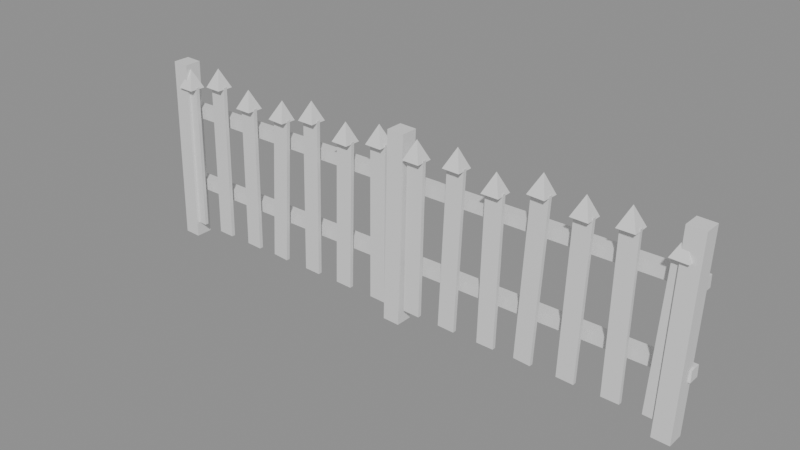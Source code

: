 # Source: picket_fence.blend  (saved by Blender 5.2.44; exported with 4.5.12 LTS)
import bpy
from mathutils import Matrix  # noqa: F401  (used for matrix-valued properties, if any)

bpy.ops.wm.read_factory_settings(use_empty=True)
scene = bpy.context.scene
scene.name = 'Scene'

# ---- materials (node trees are filled in below, after node groups)
mat_wood = bpy.data.materials.new('wood')

# ---- material node trees
mat_wood.use_nodes = True; mat_wood.node_tree.nodes.clear()
_N = mat_wood.node_tree.nodes; _L = mat_wood.node_tree.links
n0 = _N.new('ShaderNodeBsdfPrincipled'); n0.name = 'Principled BSDF'; n0.location = (-200, 100)
n0.inputs[10].default_value = 0.005
n1 = _N.new('ShaderNodeOutputMaterial'); n1.name = 'Material Output'; n1.location = (200, 100)
_L.new(n0.outputs[0], n1.inputs[0])
n1.is_active_output = True

# ---- meshes
me_fence = bpy.data.meshes.new('fence')
me_fence.from_pydata([(-1.51, -0.045, 0.001617), (-1.48, -0.045, 1.001), (-1.51, 0.045, 0.001617), (-1.48, 0.045, 1.001), (-1.42, -0.045, -0.001146), (-1.39, -0.045, 0.9984), (-1.42, 0.045, -0.001146), (-1.39, 0.045, 0.9984), (-0.05996, -0.045, 0.001573), (-0.03, -0.045, 1.001), (-0.05996, 0.045, 0.001573), (-0.03, 0.045, 1.001), (0.03, -0.045, -0.001124), (0.05996, -0.045, 0.9984), (0.03, 0.045, -0.001124), (0.05996, 0.045, 0.9984), (1.389, -0.045, 0.001686), (1.421, -0.045, 1.001), (1.389, 0.045, 0.001686), (1.421, 0.045, 1.001), (1.479, -0.045, -0.001179), (1.511, -0.045, 0.9983), (1.479, 0.045, -0.001179), (1.511, 0.045, 0.9983), (-1.5, 0.02, 0.27), (1.5, 0.02, 0.2855), (-1.5, 0.02, 0.33), (1.5, 0.02, 0.3455), (-1.5, 0.08, 0.27), (1.5, 0.08, 0.2855), (-1.5, 0.08, 0.33), (1.5, 0.08, 0.3455), (-1.5, 0.02, 0.69), (1.5, 0.02, 0.7022), (-1.5, 0.02, 0.75), (1.5, 0.02, 0.7622), (-1.5, 0.08, 0.69), (1.5, 0.08, 0.7022), (-1.5, 0.08, 0.75), (1.5, 0.08, 0.7622), (-1.456, -0.02977, 0.08137), (-1.434, -0.02986, 0.8831), (-1.456, -0.009767, 0.08137), (-1.434, -0.009858, 0.8831), (-1.366, -0.03014, 0.07893), (-1.344, -0.03023, 0.8806), (-1.366, -0.01014, 0.07893), (-1.344, -0.01023, 0.8806), (-1.241, -0.02974, 0.08132), (-1.151, -0.03016, 0.07897), (-1.434, 0.0242, 0.872), (-1.218, -0.009841, 0.934), (-1.344, 0.02381, 0.8703), (-1.241, -0.009736, 0.08132), (-1.344, -0.06611, 0.872), (-1.219, -0.02984, 0.934), (-1.434, -0.06572, 0.8737), (-1.387, -0.01904, 0.972), (-1.129, -0.03026, 0.9316), (-1.151, -0.01016, 0.07897), (-1.128, -0.01026, 0.9316), (-1.024, -0.02975, 0.08123), (-0.934, -0.03016, 0.07901), (-1.218, 0.02427, 0.923), (-1.004, -0.009839, 0.871), (-1.128, 0.02383, 0.9213), (-1.024, -0.009749, 0.08123), (-1.129, -0.0661, 0.923), (-1.005, -0.02984, 0.871), (-1.219, -0.06566, 0.9246), (-1.172, -0.01908, 1.023), (-0.9145, -0.03025, 0.8688), (-0.9339, -0.01016, 0.07901), (-0.9145, -0.01025, 0.8688), (-0.8247, -0.02986, 0.0838), (-0.7349, -0.03004, 0.0779), (-1.004, 0.02431, 0.8601), (-0.7728, -0.009963, 0.8724), (-0.9142, 0.02388, 0.8585), (-0.8246, -0.009863, 0.0838), (-0.9146, -0.06605, 0.8601), (-0.7729, -0.02996, 0.8724), (-1.005, -0.06562, 0.8616), (-0.9576, -0.01913, 0.96), (-0.6831, -0.03014, 0.8665), (-0.7348, -0.01004, 0.0779), (-0.683, -0.01014, 0.8665), (-0.5962, -0.03017, 0.08157), (-0.5063, -0.02991, 0.07882), (-0.7725, 0.02275, 0.8605), (-0.5706, -0.01009, 0.919), (-0.6827, 0.02248, 0.8563), (-0.5963, -0.01017, 0.08157), (-0.6828, -0.06737, 0.8605), (-0.5706, -0.03009, 0.919), (-0.7726, -0.0671, 0.8646), (-0.723, -0.01769, 0.9602), (-0.4806, -0.02983, 0.9163), (-0.5063, -0.009907, 0.07882), (-0.4807, -0.009833, 0.9163), (-0.3816, -0.03075, 0.0818), (-0.2916, -0.0296, 0.07868), (-0.5706, 0.02376, 0.9079), (-0.3545, -0.0104, 0.8693), (-0.4807, 0.024, 0.9059), (-0.3818, -0.01075, 0.0818), (-0.4804, -0.06593, 0.9079), (-0.3543, -0.0304, 0.8693), (-0.5703, -0.06617, 0.9098), (-0.5233, -0.01891, 1.008), (-0.2643, -0.02925, 0.8661), (-0.2919, -0.0096, 0.07868), (-0.2646, -0.009251, 0.8661), (-0.1591, -0.02914, 0.08073), (-0.06913, -0.03064, 0.07937), (-0.3548, 0.02315, 0.858), (-0.1462, -0.009356, 0.9107), (-0.2649, 0.02427, 0.8558), (-0.1588, -0.009147, 0.08073), (-0.2637, -0.06563, 0.858), (-0.1466, -0.02935, 0.9107), (-0.3536, -0.06676, 0.8602), (-0.3068, -0.01876, 0.9579), (-0.05661, -0.03085, 0.9093), (-0.0688, -0.01065, 0.07937), (-0.05627, -0.01086, 0.9093), (0.0532, -0.03022, 0.08117), (0.1432, -0.02986, 0.07906), (-0.1456, 0.02519, 0.9001), (0.07221, -0.01014, 0.8946), (-0.05566, 0.02369, 0.8991), (0.05312, -0.01022, 0.08117), (-0.05715, -0.06624, 0.9001), (0.07229, -0.03014, 0.8946), (-0.1471, -0.06474, 0.901), (-0.1003, -0.01948, 1.0), (0.1623, -0.02978, 0.8925), (0.1431, -0.009859, 0.07906), (0.1622, -0.009784, 0.8925), (0.2612, -0.03062, 0.08217), (0.3511, -0.02972, 0.07852), (0.0722, 0.02396, 0.8837), (0.295, -0.01028, 0.9191), (0.1621, 0.02431, 0.8822), (0.261, -0.01062, 0.08217), (0.1625, -0.06563, 0.8837), (0.2952, -0.03028, 0.9191), (0.07257, -0.06597, 0.8852), (0.119, -0.01917, 0.9837), (0.3851, -0.02938, 0.9155), (0.3509, -0.009722, 0.07852), (0.3849, -0.009383, 0.9155), (0.4852, -0.03102, 0.08107), (0.5752, -0.0293, 0.07912), (0.2949, 0.02307, 0.9077), (0.5018, -0.0107, 0.8629), (0.3848, 0.02393, 0.9051), (0.4848, -0.01102, 0.08107), (0.3857, -0.06597, 0.9077), (0.5021, -0.03069, 0.8629), (0.2958, -0.06683, 0.9102), (0.3431, -0.01855, 1.008), (0.5921, -0.02898, 0.861), (0.5748, -0.009307, 0.07912), (0.5917, -0.008984, 0.861), (0.6875, -0.02891, 0.08279), (0.7774, -0.03039, 0.07827), (0.5012, 0.02333, 0.8521), (0.7303, -0.009613, 0.9278), (0.5912, 0.02503, 0.8507), (0.6878, -0.008917, 0.08279), (0.5929, -0.06489, 0.8521), (0.73, -0.02961, 0.9278), (0.503, -0.06659, 0.8534), (0.5486, -0.01922, 0.952), (0.8198, -0.03108, 0.9233), (0.7777, -0.01039, 0.07827), (0.8202, -0.01109, 0.9233), (0.9114, -0.02991, 0.08163), (1.001, -0.03005, 0.07878), (0.7311, 0.02396, 0.9161), (0.9371, -0.009948, 0.8923), (0.8209, 0.02243, 0.9129), (0.9114, -0.009906, 0.08163), (0.8195, -0.06745, 0.9161), (0.9371, -0.02995, 0.8923), (0.7296, -0.06592, 0.9193), (0.7789, -0.01825, 1.016), (1.027, -0.03009, 0.8895), (1.001, -0.01005, 0.07878), (1.027, -0.01009, 0.8895), (1.135, -0.03013, 0.08056), (1.225, -0.02989, 0.0795), (0.9373, 0.02393, 0.8811), (1.144, -0.01011, 0.911), (1.027, 0.02376, 0.8791), (1.135, -0.01013, 0.08056), (1.027, -0.06616, 0.8811), (1.145, -0.03011, 0.911), (0.9372, -0.06599, 0.8832), (0.9844, -0.01888, 0.9811), (1.235, -0.02987, 0.9099), (1.225, -0.009892, 0.0795), (1.234, -0.009866, 0.9099), (1.333, -0.03088, 0.08324), (1.423, -0.02971, 0.07805), (1.144, 0.02443, 0.9005), (1.377, -0.01029, 0.862), (1.234, 0.02467, 0.8998), (1.332, -0.01088, 0.08324), (1.235, -0.06527, 0.9005), (1.378, -0.03029, 0.862), (1.145, -0.06551, 0.9013), (1.19, -0.01958, 1.0), (1.468, -0.02912, 0.8568), (1.422, -0.009709, 0.07805), (1.467, -0.009125, 0.8568), (1.377, 0.02232, 0.8501), (1.467, 0.02341, 0.8464), (1.468, -0.06645, 0.8501), (1.378, -0.06754, 0.8538), (1.427, -0.01794, 0.9499)], [], [(0, 1, 3, 2), (2, 3, 7, 6), (6, 7, 5, 4), (4, 5, 1, 0), (2, 6, 4, 0), (7, 3, 1, 5), (8, 9, 11, 10), (10, 11, 15, 14), (14, 15, 13, 12), (12, 13, 9, 8), (10, 14, 12, 8), (15, 11, 9, 13), (16, 17, 19, 18), (18, 19, 23, 22), (22, 23, 21, 20), (20, 21, 17, 16), (18, 22, 20, 16), (23, 19, 17, 21), (24, 25, 27, 26), (26, 27, 31, 30), (30, 31, 29, 28), (28, 29, 25, 24), (26, 30, 28, 24), (31, 27, 25, 29), (32, 33, 35, 34), (34, 35, 39, 38), (38, 39, 37, 36), (36, 37, 33, 32), (34, 38, 36, 32), (39, 35, 33, 37), (40, 41, 43, 42), (42, 43, 47, 46), (46, 47, 45, 44), (44, 45, 41, 40), (42, 46, 44, 40), (47, 43, 41, 45), (59, 60, 58, 49), (60, 51, 55, 58), (50, 57, 52), (49, 58, 55, 48), (53, 59, 49, 48), (52, 57, 54), (48, 55, 51, 53), (50, 52, 54, 56), (54, 57, 56), (53, 51, 60, 59), (72, 73, 71, 62), (56, 57, 50), (73, 64, 68, 71), (63, 70, 65), (62, 71, 68, 61), (66, 72, 62, 61), (65, 70, 67), (61, 68, 64, 66), (63, 65, 67, 69), (67, 70, 69), (66, 64, 73, 72), (85, 86, 84, 75), (69, 70, 63), (86, 77, 81, 84), (76, 83, 78), (75, 84, 81, 74), (79, 85, 75, 74), (78, 83, 80), (74, 81, 77, 79), (76, 78, 80, 82), (80, 83, 82), (79, 77, 86, 85), (98, 99, 97, 88), (82, 83, 76), (99, 90, 94, 97), (89, 96, 91), (88, 97, 94, 87), (92, 98, 88, 87), (91, 96, 93), (87, 94, 90, 92), (89, 91, 93, 95), (93, 96, 95), (92, 90, 99, 98), (111, 112, 110, 101), (95, 96, 89), (112, 103, 107, 110), (102, 109, 104), (101, 110, 107, 100), (105, 111, 101, 100), (104, 109, 106), (100, 107, 103, 105), (102, 104, 106, 108), (106, 109, 108), (105, 103, 112, 111), (124, 125, 123, 114), (108, 109, 102), (125, 116, 120, 123), (115, 122, 117), (114, 123, 120, 113), (118, 124, 114, 113), (117, 122, 119), (113, 120, 116, 118), (115, 117, 119, 121), (119, 122, 121), (118, 116, 125, 124), (137, 138, 136, 127), (121, 122, 115), (138, 129, 133, 136), (128, 135, 130), (127, 136, 133, 126), (131, 137, 127, 126), (130, 135, 132), (126, 133, 129, 131), (128, 130, 132, 134), (132, 135, 134), (131, 129, 138, 137), (150, 151, 149, 140), (134, 135, 128), (151, 142, 146, 149), (141, 148, 143), (140, 149, 146, 139), (144, 150, 140, 139), (143, 148, 145), (139, 146, 142, 144), (141, 143, 145, 147), (145, 148, 147), (144, 142, 151, 150), (163, 164, 162, 153), (147, 148, 141), (164, 155, 159, 162), (154, 161, 156), (153, 162, 159, 152), (157, 163, 153, 152), (156, 161, 158), (152, 159, 155, 157), (154, 156, 158, 160), (158, 161, 160), (157, 155, 164, 163), (176, 177, 175, 166), (160, 161, 154), (177, 168, 172, 175), (167, 174, 169), (166, 175, 172, 165), (170, 176, 166, 165), (169, 174, 171), (165, 172, 168, 170), (167, 169, 171, 173), (171, 174, 173), (170, 168, 177, 176), (189, 190, 188, 179), (173, 174, 167), (190, 181, 185, 188), (180, 187, 182), (179, 188, 185, 178), (183, 189, 179, 178), (182, 187, 184), (178, 185, 181, 183), (180, 182, 184, 186), (184, 187, 186), (183, 181, 190, 189), (202, 203, 201, 192), (186, 187, 180), (203, 194, 198, 201), (193, 200, 195), (192, 201, 198, 191), (196, 202, 192, 191), (195, 200, 197), (191, 198, 194, 196), (193, 195, 197, 199), (197, 200, 199), (196, 194, 203, 202), (215, 216, 214, 205), (199, 200, 193), (216, 207, 211, 214), (206, 213, 208), (205, 214, 211, 204), (209, 215, 205, 204), (208, 213, 210), (204, 211, 207, 209), (206, 208, 210, 212), (210, 213, 212), (209, 207, 216, 215), (212, 213, 206), (217, 221, 218), (218, 221, 219), (217, 218, 219, 220), (219, 221, 220), (220, 221, 217)])
_uv = me_fence.uv_layers.new(name='Float2')
_uv.uv.foreach_set('vector', [-0.045, 0.001617, -0.045, 1.001, 0.045, 1.001, 0.045, 0.001617, -1.51, 0.001617, -1.48, 1.001, -1.39, 0.9984, -1.42, -0.001146, 0.045, -0.001146, 0.045, 0.9984, -0.045, 0.9984, -0.045, -0.001146, -1.42, -0.001146, -1.39, 0.9984, -1.48, 1.001, -1.51, 0.001617, -1.51, 0.045, -1.42, 0.045, -1.42, -0.045, -1.51, -0.045, -1.39, 0.045, -1.48, 0.045, -1.48, -0.045, -1.39, -0.045, -0.045, 0.001573, -0.045, 1.001, 0.045, 1.001, 0.045, 0.001573, -0.05996, 0.001573, -0.03, 1.001, 0.05996, 0.9984, 0.03, -0.001124, 0.045, -0.001124, 0.045, 0.9984, -0.045, 0.9984, -0.045, -0.001124, 0.03, -0.001124, 0.05996, 0.9984, -0.03, 1.001, -0.05996, 0.001573, -0.05996, 0.045, 0.03, 0.045, 0.03, -0.045, -0.05996, -0.045, 0.05996, 0.045, -0.03, 0.045, -0.03, -0.045, 0.05996, -0.045, -0.045, 0.001686, -0.045, 1.001, 0.045, 1.001, 0.045, 0.001686, 1.389, 0.001686, 1.421, 1.001, 1.511, 0.9983, 1.479, -0.001179, 0.045, -0.001179, 0.045, 0.9983, -0.045, 0.9983, -0.045, -0.001179, 1.479, -0.001179, 1.511, 0.9983, 1.421, 1.001, 1.389, 0.001686, 1.389, 0.045, 1.479, 0.045, 1.479, -0.045, 1.389, -0.045, 1.511, 0.045, 1.421, 0.045, 1.421, -0.045, 1.511, -0.045, -1.5, 0.27, 1.5, 0.2855, 1.5, 0.3455, -1.5, 0.33, -1.5, 0.02, 1.5, 0.02, 1.5, 0.08, -1.5, 0.08, -1.5, 0.33, 1.5, 0.3455, 1.5, 0.2855, -1.5, 0.27, -1.5, 0.08, 1.5, 0.08, 1.5, 0.02, -1.5, 0.02, 0.02, 0.33, 0.08, 0.33, 0.08, 0.27, 0.02, 0.27, 0.08, 0.3455, 0.02, 0.3455, 0.02, 0.2855, 0.08, 0.2855, -1.5, 0.69, 1.5, 0.7022, 1.5, 0.7622, -1.5, 0.75, -1.5, 0.02, 1.5, 0.02, 1.5, 0.08, -1.5, 0.08, -1.5, 0.75, 1.5, 0.7622, 1.5, 0.7022, -1.5, 0.69, -1.5, 0.08, 1.5, 0.08, 1.5, 0.02, -1.5, 0.02, 0.02, 0.75, 0.08, 0.75, 0.08, 0.69, 0.02, 0.69, 0.08, 0.7622, 0.02, 0.7622, 0.02, 0.7022, 0.08, 0.7022, -0.02977, 0.08137, -0.02986, 0.8831, -0.009858, 0.8831, -0.009767, 0.08137, -1.456, 0.08137, -1.434, 0.8831, -1.344, 0.8806, -1.366, 0.07893, -0.01014, 0.07893, -0.01023, 0.8806, -0.03023, 0.8806, -0.03014, 0.07893, -1.366, 0.07893, -1.344, 0.8806, -1.434, 0.8831, -1.456, 0.08137, -1.456, -0.009767, -1.366, -0.01014, -1.366, -0.03014, -1.456, -0.02977, -1.344, -0.01023, -1.434, -0.009858, -1.434, -0.02986, -1.344, -0.03023, -0.01016, 0.07897, -0.01026, 0.9316, -0.03026, 0.9316, -0.03016, 0.07897, -1.128, -0.01026, -1.218, -0.009841, -1.219, -0.02984, -1.129, -0.03026, -1.434, 0.872, -1.387, 0.972, -1.344, 0.8703, -1.151, 0.07897, -1.129, 0.9316, -1.219, 0.934, -1.241, 0.08132, -1.241, -0.009736, -1.151, -0.01016, -1.151, -0.03016, -1.241, -0.02974, 0.02381, 0.8703, -0.01904, 0.972, -0.06611, 0.872, -0.02974, 0.08132, -0.02984, 0.934, -0.009841, 0.934, -0.009736, 0.08132, -1.434, 0.0242, -1.344, 0.02381, -1.344, -0.06611, -1.434, -0.06572, -1.344, 0.872, -1.387, 0.972, -1.434, 0.8737, -1.241, 0.08132, -1.218, 0.934, -1.128, 0.9316, -1.151, 0.07897, -0.01016, 0.07901, -0.01025, 0.8688, -0.03025, 0.8688, -0.03016, 0.07901, -0.06572, 0.8737, -0.01904, 0.972, 0.0242, 0.872, -0.9145, -0.01025, -1.004, -0.009839, -1.005, -0.02984, -0.9145, -0.03025, -1.218, 0.923, -1.172, 1.023, -1.128, 0.9213, -0.934, 0.07901, -0.9145, 0.8688, -1.005, 0.871, -1.024, 0.08123, -1.024, -0.009749, -0.9339, -0.01016, -0.934, -0.03016, -1.024, -0.02975, 0.02383, 0.9213, -0.01908, 1.023, -0.0661, 0.923, -0.02975, 0.08123, -0.02984, 0.871, -0.009839, 0.871, -0.009749, 0.08123, -1.218, 0.02427, -1.128, 0.02383, -1.129, -0.0661, -1.219, -0.06566, -1.129, 0.923, -1.172, 1.023, -1.219, 0.9246, -1.024, 0.08123, -1.004, 0.871, -0.9145, 0.8688, -0.9339, 0.07901, -0.01004, 0.0779, -0.01014, 0.8665, -0.03014, 0.8665, -0.03004, 0.0779, -0.06566, 0.9246, -0.01908, 1.023, 0.02427, 0.923, -0.683, -0.01014, -0.7728, -0.009963, -0.7729, -0.02996, -0.6831, -0.03014, -1.004, 0.8601, -0.9576, 0.96, -0.9142, 0.8585, -0.7349, 0.0779, -0.6831, 0.8665, -0.7729, 0.8724, -0.8247, 0.0838, -0.8246, -0.009863, -0.7348, -0.01004, -0.7349, -0.03004, -0.8247, -0.02986, 0.02388, 0.8585, -0.01913, 0.96, -0.06605, 0.8601, -0.02986, 0.0838, -0.02996, 0.8724, -0.009963, 0.8724, -0.009863, 0.0838, -1.004, 0.02431, -0.9142, 0.02388, -0.9146, -0.06605, -1.005, -0.06562, -0.9146, 0.8601, -0.9576, 0.96, -1.005, 0.8616, -0.8246, 0.0838, -0.7728, 0.8724, -0.683, 0.8665, -0.7348, 0.0779, -0.009907, 0.07882, -0.009833, 0.9163, -0.02983, 0.9163, -0.02991, 0.07882, -0.06562, 0.8616, -0.01913, 0.96, 0.02431, 0.8601, -0.4807, -0.009833, -0.5706, -0.01009, -0.5706, -0.03009, -0.4806, -0.02983, -0.7725, 0.8605, -0.723, 0.9602, -0.6827, 0.8563, -0.5063, 0.07882, -0.4806, 0.9163, -0.5706, 0.919, -0.5962, 0.08157, -0.5963, -0.01017, -0.5063, -0.009907, -0.5063, -0.02991, -0.5962, -0.03017, 0.02248, 0.8563, -0.01769, 0.9602, -0.06737, 0.8605, -0.03017, 0.08157, -0.03009, 0.919, -0.01009, 0.919, -0.01017, 0.08157, -0.7725, 0.02275, -0.6827, 0.02248, -0.6828, -0.06737, -0.7726, -0.0671, -0.6828, 0.8605, -0.723, 0.9602, -0.7726, 0.8646, -0.5963, 0.08157, -0.5706, 0.919, -0.4807, 0.9163, -0.5063, 0.07882, -0.0096, 0.07868, -0.009251, 0.8661, -0.02925, 0.8661, -0.0296, 0.07868, -0.0671, 0.8646, -0.01769, 0.9602, 0.02275, 0.8605, -0.2646, -0.009251, -0.3545, -0.0104, -0.3543, -0.0304, -0.2643, -0.02925, -0.5706, 0.9079, -0.5233, 1.008, -0.4807, 0.9059, -0.2916, 0.07868, -0.2643, 0.8661, -0.3543, 0.8693, -0.3816, 0.0818, -0.3818, -0.01075, -0.2919, -0.0096, -0.2916, -0.0296, -0.3816, -0.03075, 0.024, 0.9059, -0.01891, 1.008, -0.06593, 0.9079, -0.03075, 0.0818, -0.0304, 0.8693, -0.0104, 0.8693, -0.01075, 0.0818, -0.5706, 0.02376, -0.4807, 0.024, -0.4804, -0.06593, -0.5703, -0.06617, -0.4804, 0.9079, -0.5233, 1.008, -0.5703, 0.9098, -0.3818, 0.0818, -0.3545, 0.8693, -0.2646, 0.8661, -0.2919, 0.07868, -0.01065, 0.07937, -0.01086, 0.9093, -0.03085, 0.9093, -0.03064, 0.07937, -0.06617, 0.9098, -0.01891, 1.008, 0.02376, 0.9079, -0.05627, -0.01086, -0.1462, -0.009356, -0.1466, -0.02935, -0.05661, -0.03085, -0.3548, 0.858, -0.3068, 0.9579, -0.2649, 0.8558, -0.06913, 0.07937, -0.05661, 0.9093, -0.1466, 0.9107, -0.1591, 0.08073, -0.1588, -0.009147, -0.0688, -0.01065, -0.06913, -0.03064, -0.1591, -0.02914, 0.02427, 0.8558, -0.01876, 0.9579, -0.06563, 0.858, -0.02914, 0.08073, -0.02935, 0.9107, -0.009356, 0.9107, -0.009147, 0.08073, -0.3548, 0.02315, -0.2649, 0.02427, -0.2637, -0.06563, -0.3536, -0.06676, -0.2637, 0.858, -0.3068, 0.9579, -0.3536, 0.8602, -0.1588, 0.08073, -0.1462, 0.9107, -0.05627, 0.9093, -0.0688, 0.07937, -0.009859, 0.07906, -0.009784, 0.8925, -0.02978, 0.8925, -0.02986, 0.07906, -0.06676, 0.8602, -0.01876, 0.9579, 0.02315, 0.858, 0.1622, -0.009784, 0.07221, -0.01014, 0.07229, -0.03014, 0.1623, -0.02978, -0.1456, 0.9001, -0.1003, 1.0, -0.05566, 0.8991, 0.1432, 0.07906, 0.1623, 0.8925, 0.07229, 0.8946, 0.0532, 0.08117, 0.05312, -0.01022, 0.1431, -0.009859, 0.1432, -0.02986, 0.0532, -0.03022, 0.02369, 0.8991, -0.01948, 1.0, -0.06624, 0.9001, -0.03022, 0.08117, -0.03014, 0.8946, -0.01014, 0.8946, -0.01022, 0.08117, -0.1456, 0.02519, -0.05566, 0.02369, -0.05715, -0.06624, -0.1471, -0.06474, -0.05715, 0.9001, -0.1003, 1.0, -0.1471, 0.901, 0.05312, 0.08117, 0.07221, 0.8946, 0.1622, 0.8925, 0.1431, 0.07906, -0.009722, 0.07852, -0.009383, 0.9155, -0.02938, 0.9155, -0.02972, 0.07852, -0.06474, 0.901, -0.01948, 1.0, 0.02519, 0.9001, 0.3849, -0.009383, 0.295, -0.01028, 0.2952, -0.03028, 0.3851, -0.02938, 0.0722, 0.8837, 0.119, 0.9837, 0.1621, 0.8822, 0.3511, 0.07852, 0.3851, 0.9155, 0.2952, 0.9191, 0.2612, 0.08217, 0.261, -0.01062, 0.3509, -0.009722, 0.3511, -0.02972, 0.2612, -0.03062, 0.02431, 0.8822, -0.01917, 0.9837, -0.06563, 0.8837, -0.03062, 0.08217, -0.03028, 0.9191, -0.01028, 0.9191, -0.01062, 0.08217, 0.0722, 0.02396, 0.1621, 0.02431, 0.1625, -0.06563, 0.07257, -0.06597, 0.1625, 0.8837, 0.119, 0.9837, 0.07257, 0.8852, 0.261, 0.08217, 0.295, 0.9191, 0.3849, 0.9155, 0.3509, 0.07852, -0.009307, 0.07912, -0.008984, 0.861, -0.02898, 0.861, -0.0293, 0.07912, -0.06597, 0.8852, -0.01917, 0.9837, 0.02396, 0.8837, 0.5917, -0.008984, 0.5018, -0.0107, 0.5021, -0.03069, 0.5921, -0.02898, 0.2949, 0.9077, 0.3431, 1.008, 0.3848, 0.9051, 0.5752, 0.07912, 0.5921, 0.861, 0.5021, 0.8629, 0.4852, 0.08107, 0.4848, -0.01102, 0.5748, -0.009307, 0.5752, -0.0293, 0.4852, -0.03102, 0.02393, 0.9051, -0.01855, 1.008, -0.06597, 0.9077, -0.03102, 0.08107, -0.03069, 0.8629, -0.0107, 0.8629, -0.01102, 0.08107, 0.2949, 0.02307, 0.3848, 0.02393, 0.3857, -0.06597, 0.2958, -0.06683, 0.3857, 0.9077, 0.3431, 1.008, 0.2958, 0.9102, 0.4848, 0.08107, 0.5018, 0.8629, 0.5917, 0.861, 0.5748, 0.07912, -0.01039, 0.07827, -0.01109, 0.9233, -0.03108, 0.9233, -0.03039, 0.07827, -0.06683, 0.9102, -0.01855, 1.008, 0.02307, 0.9077, 0.8202, -0.01109, 0.7303, -0.009613, 0.73, -0.02961, 0.8198, -0.03108, 0.5012, 0.8521, 0.5486, 0.952, 0.5912, 0.8507, 0.7774, 0.07827, 0.8198, 0.9233, 0.73, 0.9278, 0.6875, 0.08279, 0.6878, -0.008917, 0.7777, -0.01039, 0.7774, -0.03039, 0.6875, -0.02891, 0.02503, 0.8507, -0.01922, 0.952, -0.06489, 0.8521, -0.02891, 0.08279, -0.02961, 0.9278, -0.009613, 0.9278, -0.008917, 0.08279, 0.5012, 0.02333, 0.5912, 0.02503, 0.5929, -0.06489, 0.503, -0.06659, 0.5929, 0.8521, 0.5486, 0.952, 0.503, 0.8534, 0.6878, 0.08279, 0.7303, 0.9278, 0.8202, 0.9233, 0.7777, 0.07827, -0.01005, 0.07878, -0.01009, 0.8895, -0.03009, 0.8895, -0.03005, 0.07878, -0.06659, 0.8534, -0.01922, 0.952, 0.02333, 0.8521, 1.027, -0.01009, 0.9371, -0.009948, 0.9371, -0.02995, 1.027, -0.03009, 0.7311, 0.9161, 0.7789, 1.016, 0.8209, 0.9129, 1.001, 0.07878, 1.027, 0.8895, 0.9371, 0.8923, 0.9114, 0.08163, 0.9114, -0.009906, 1.001, -0.01005, 1.001, -0.03005, 0.9114, -0.02991, 0.02243, 0.9129, -0.01825, 1.016, -0.06745, 0.9161, -0.02991, 0.08163, -0.02995, 0.8923, -0.009948, 0.8923, -0.009906, 0.08163, 0.7311, 0.02396, 0.8209, 0.02243, 0.8195, -0.06745, 0.7296, -0.06592, 0.8195, 0.9161, 0.7789, 1.016, 0.7296, 0.9193, 0.9114, 0.08163, 0.9371, 0.8923, 1.027, 0.8895, 1.001, 0.07878, -0.009892, 0.0795, -0.009866, 0.9099, -0.02987, 0.9099, -0.02989, 0.0795, -0.06592, 0.9193, -0.01825, 1.016, 0.02396, 0.9161, 1.234, -0.009866, 1.144, -0.01011, 1.145, -0.03011, 1.235, -0.02987, 0.9373, 0.8811, 0.9844, 0.9811, 1.027, 0.8791, 1.225, 0.0795, 1.235, 0.9099, 1.145, 0.911, 1.135, 0.08056, 1.135, -0.01013, 1.225, -0.009892, 1.225, -0.02989, 1.135, -0.03013, 0.02376, 0.8791, -0.01888, 0.9811, -0.06616, 0.8811, -0.03013, 0.08056, -0.03011, 0.911, -0.01011, 0.911, -0.01013, 0.08056, 0.9373, 0.02393, 1.027, 0.02376, 1.027, -0.06616, 0.9372, -0.06599, 1.027, 0.8811, 0.9844, 0.9811, 0.9372, 0.8832, 1.135, 0.08056, 1.144, 0.911, 1.234, 0.9099, 1.225, 0.0795, -0.009709, 0.07805, -0.009125, 0.8568, -0.02912, 0.8568, -0.02971, 0.07805, -0.06599, 0.8832, -0.01888, 0.9811, 0.02393, 0.8811, 1.467, -0.009125, 1.377, -0.01029, 1.378, -0.03029, 1.468, -0.02912, 1.144, 0.9005, 1.19, 1.0, 1.234, 0.8998, 1.423, 0.07805, 1.468, 0.8568, 1.378, 0.862, 1.333, 0.08324, 1.332, -0.01088, 1.422, -0.009709, 1.423, -0.02971, 1.333, -0.03088, 0.02467, 0.8998, -0.01958, 1.0, -0.06527, 0.9005, -0.03088, 0.08324, -0.03029, 0.862, -0.01029, 0.862, -0.01088, 0.08324, 1.144, 0.02443, 1.234, 0.02467, 1.235, -0.06527, 1.145, -0.06551, 1.235, 0.9005, 1.19, 1.0, 1.145, 0.9013, 1.332, 0.08324, 1.377, 0.862, 1.467, 0.8568, 1.422, 0.07805, -0.06551, 0.9013, -0.01958, 1.0, 0.02443, 0.9005, 1.377, 0.8501, 1.427, 0.9499, 1.467, 0.8464, 0.02341, 0.8464, -0.01794, 0.9499, -0.06645, 0.8501, 1.377, 0.02232, 1.467, 0.02341, 1.468, -0.06645, 1.378, -0.06754, 1.468, 0.8501, 1.427, 0.9499, 1.378, 0.8538, -0.06754, 0.8538, -0.01794, 0.9499, 0.02232, 0.8501])
me_fence.materials.append(mat_wood)
me_fence.update()

# ---- objects
ob_picket_fence = bpy.data.objects.new('picket_fence', None)
ob_picket_fence_mesh = bpy.data.objects.new('picket_fence_mesh', me_fence)

# ---- transforms, parenting, visibility, modifiers, constraints
ob_picket_fence.location = (0.0, 0.0, 0.0)
ob_picket_fence_mesh.parent = ob_picket_fence
ob_picket_fence_mesh.location = (0.0, 0.0, 0.0)

# ---- collection membership
scene.collection.objects.link(ob_picket_fence)
scene.collection.objects.link(ob_picket_fence_mesh)

# ---- scene / render settings (as saved in the file)
scene.frame_start = 1; scene.frame_end = 250; scene.frame_set(1)
scene.render.engine = 'BLENDER_EEVEE_NEXT'
scene.render.bake_bias = 0.0
scene.render.bake_samples = 0
scene.render.compositor_device = 'GPU'
scene.eevee.use_volume_custom_range = False
scene.eevee.fast_gi_thickness_near = 0.1
scene.eevee.fast_gi_thickness_far = 0.0
scene.eevee.ray_tracing_options.screen_trace_thickness = 0.1
bpy.context.view_layer.update()

# ---- added for rendering (the .blend has no active camera and no usable light): camera, sun + grey world if the file has none
cam_auto = bpy.data.cameras.new('AutoCamera')
cam_auto.lens = 50.0
cam_auto.sensor_width = 36.0
cam_auto.clip_end = 1000.0
ob_auto_camera = bpy.data.objects.new('AutoCamera', cam_auto)
scene.collection.objects.link(ob_auto_camera)
ob_auto_camera.location = (2.95497, -3.5394, 2.87463)
ob_auto_camera.rotation_euler = (1.09748, -7.21219e-08, 0.694738)
scene.camera = ob_auto_camera
light_auto_sun = bpy.data.lights.new('AutoSun', 'SUN')
light_auto_sun.energy = 3.0
light_auto_sun.angle = 0.0523599
ob_auto_sun = bpy.data.objects.new('AutoSun', light_auto_sun)
scene.collection.objects.link(ob_auto_sun)
ob_auto_sun.rotation_euler = (0.872665, 0.174533, 0.523599)
if scene.world is None:
    world_auto = bpy.data.worlds.new('AutoWorld')
    world_auto.color = (0.3, 0.3, 0.3)
    scene.world = world_auto
bpy.context.view_layer.update()
